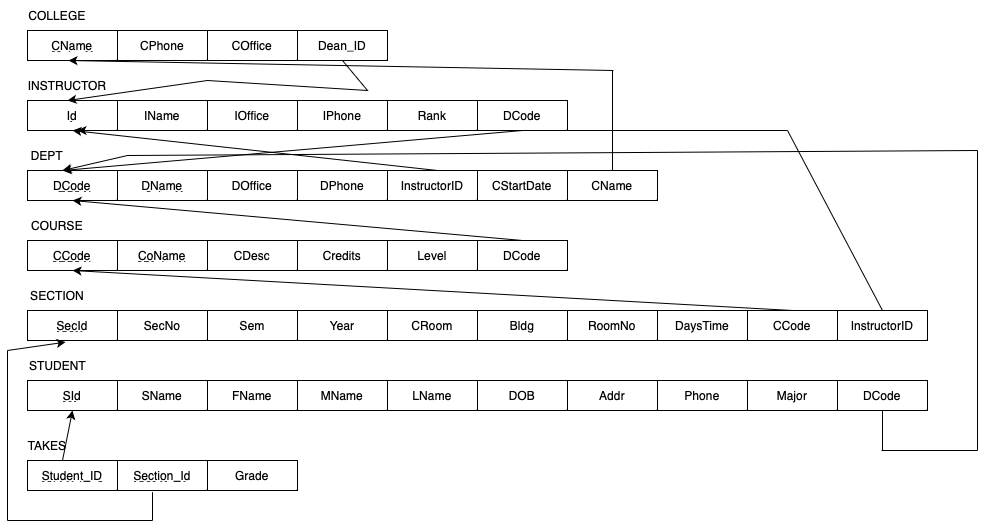

The diagram above was exported from draw.io. Its source (the exported page's mxGraphModel, read from the mxfile embedded in the PNG):
<mxGraphModel dx="954" dy="647" grid="1" gridSize="10" guides="1" tooltips="1" connect="1" arrows="1" fold="1" page="1" pageScale="1" pageWidth="850" pageHeight="1100" math="0" shadow="0">
  <root>
    <mxCell id="0" />
    <mxCell id="1" parent="0" />
    <mxCell id="9vRw_iCQ7fPG8WTT0-vy-1" value="&lt;u&gt;CName&lt;/u&gt;" style="rounded=0;whiteSpace=wrap;html=1;" parent="1" vertex="1">
      <mxGeometry x="40" y="50" width="90" height="30" as="geometry" />
    </mxCell>
    <mxCell id="9vRw_iCQ7fPG8WTT0-vy-2" value="COffice" style="rounded=0;whiteSpace=wrap;html=1;" parent="1" vertex="1">
      <mxGeometry x="220" y="50" width="90" height="30" as="geometry" />
    </mxCell>
    <mxCell id="9vRw_iCQ7fPG8WTT0-vy-3" value="CPhone" style="rounded=0;whiteSpace=wrap;html=1;" parent="1" vertex="1">
      <mxGeometry x="130" y="50" width="90" height="30" as="geometry" />
    </mxCell>
    <mxCell id="9vRw_iCQ7fPG8WTT0-vy-4" value="Dean_ID" style="rounded=0;whiteSpace=wrap;html=1;" parent="1" vertex="1">
      <mxGeometry x="310" y="50" width="90" height="30" as="geometry" />
    </mxCell>
    <mxCell id="9vRw_iCQ7fPG8WTT0-vy-5" value="IOffice" style="rounded=0;whiteSpace=wrap;html=1;" parent="1" vertex="1">
      <mxGeometry x="220" y="120" width="90" height="30" as="geometry" />
    </mxCell>
    <mxCell id="9vRw_iCQ7fPG8WTT0-vy-6" value="IName" style="rounded=0;whiteSpace=wrap;html=1;" parent="1" vertex="1">
      <mxGeometry x="130" y="120" width="90" height="30" as="geometry" />
    </mxCell>
    <mxCell id="9vRw_iCQ7fPG8WTT0-vy-7" value="&lt;u&gt;Id&lt;/u&gt;" style="rounded=0;whiteSpace=wrap;html=1;" parent="1" vertex="1">
      <mxGeometry x="40" y="120" width="90" height="30" as="geometry" />
    </mxCell>
    <mxCell id="9vRw_iCQ7fPG8WTT0-vy-8" value="Rank" style="rounded=0;whiteSpace=wrap;html=1;" parent="1" vertex="1">
      <mxGeometry x="400" y="120" width="90" height="30" as="geometry" />
    </mxCell>
    <mxCell id="9vRw_iCQ7fPG8WTT0-vy-9" value="IPhone" style="rounded=0;whiteSpace=wrap;html=1;" parent="1" vertex="1">
      <mxGeometry x="310" y="120" width="90" height="30" as="geometry" />
    </mxCell>
    <mxCell id="9vRw_iCQ7fPG8WTT0-vy-11" value="DCode" style="rounded=0;whiteSpace=wrap;html=1;" parent="1" vertex="1">
      <mxGeometry x="490" y="120" width="90" height="30" as="geometry" />
    </mxCell>
    <mxCell id="9vRw_iCQ7fPG8WTT0-vy-13" value="&lt;u&gt;DCode&lt;/u&gt;" style="rounded=0;whiteSpace=wrap;html=1;" parent="1" vertex="1">
      <mxGeometry x="40" y="190" width="90" height="30" as="geometry" />
    </mxCell>
    <mxCell id="9vRw_iCQ7fPG8WTT0-vy-14" value="&lt;u&gt;DName&lt;/u&gt;" style="rounded=0;whiteSpace=wrap;html=1;" parent="1" vertex="1">
      <mxGeometry x="130" y="190" width="90" height="30" as="geometry" />
    </mxCell>
    <mxCell id="9vRw_iCQ7fPG8WTT0-vy-15" value="DOffice" style="rounded=0;whiteSpace=wrap;html=1;" parent="1" vertex="1">
      <mxGeometry x="220" y="190" width="90" height="30" as="geometry" />
    </mxCell>
    <mxCell id="9vRw_iCQ7fPG8WTT0-vy-16" value="DPhone" style="rounded=0;whiteSpace=wrap;html=1;" parent="1" vertex="1">
      <mxGeometry x="310" y="190" width="90" height="30" as="geometry" />
    </mxCell>
    <mxCell id="9vRw_iCQ7fPG8WTT0-vy-18" value="CStartDate" style="rounded=0;whiteSpace=wrap;html=1;" parent="1" vertex="1">
      <mxGeometry x="490" y="190" width="90" height="30" as="geometry" />
    </mxCell>
    <mxCell id="9vRw_iCQ7fPG8WTT0-vy-19" value="CName" style="rounded=0;whiteSpace=wrap;html=1;" parent="1" vertex="1">
      <mxGeometry x="580" y="190" width="90" height="30" as="geometry" />
    </mxCell>
    <mxCell id="9vRw_iCQ7fPG8WTT0-vy-20" value="&lt;u&gt;CCode&lt;/u&gt;" style="rounded=0;whiteSpace=wrap;html=1;" parent="1" vertex="1">
      <mxGeometry x="40" y="260" width="90" height="30" as="geometry" />
    </mxCell>
    <mxCell id="9vRw_iCQ7fPG8WTT0-vy-21" value="CDesc" style="rounded=0;whiteSpace=wrap;html=1;" parent="1" vertex="1">
      <mxGeometry x="220" y="260" width="90" height="30" as="geometry" />
    </mxCell>
    <mxCell id="9vRw_iCQ7fPG8WTT0-vy-22" value="&lt;u&gt;CoName&lt;/u&gt;" style="rounded=0;whiteSpace=wrap;html=1;" parent="1" vertex="1">
      <mxGeometry x="130" y="260" width="90" height="30" as="geometry" />
    </mxCell>
    <mxCell id="9vRw_iCQ7fPG8WTT0-vy-23" value="Credits" style="rounded=0;whiteSpace=wrap;html=1;" parent="1" vertex="1">
      <mxGeometry x="310" y="260" width="90" height="30" as="geometry" />
    </mxCell>
    <mxCell id="9vRw_iCQ7fPG8WTT0-vy-24" value="COLLEGE" style="text;html=1;strokeColor=none;fillColor=none;align=center;verticalAlign=middle;whiteSpace=wrap;rounded=0;" parent="1" vertex="1">
      <mxGeometry x="40" y="20" width="60" height="30" as="geometry" />
    </mxCell>
    <mxCell id="9vRw_iCQ7fPG8WTT0-vy-25" value="INSTRUCTOR" style="text;html=1;strokeColor=none;fillColor=none;align=center;verticalAlign=middle;whiteSpace=wrap;rounded=0;" parent="1" vertex="1">
      <mxGeometry x="50" y="90" width="60" height="30" as="geometry" />
    </mxCell>
    <mxCell id="9vRw_iCQ7fPG8WTT0-vy-26" value="DEPT" style="text;html=1;strokeColor=none;fillColor=none;align=center;verticalAlign=middle;whiteSpace=wrap;rounded=0;" parent="1" vertex="1">
      <mxGeometry x="30" y="160" width="60" height="30" as="geometry" />
    </mxCell>
    <mxCell id="9vRw_iCQ7fPG8WTT0-vy-27" value="COURSE" style="text;html=1;strokeColor=none;fillColor=none;align=center;verticalAlign=middle;whiteSpace=wrap;rounded=0;" parent="1" vertex="1">
      <mxGeometry x="40" y="230" width="60" height="30" as="geometry" />
    </mxCell>
    <mxCell id="9vRw_iCQ7fPG8WTT0-vy-28" value="Level" style="rounded=0;whiteSpace=wrap;html=1;" parent="1" vertex="1">
      <mxGeometry x="400" y="260" width="90" height="30" as="geometry" />
    </mxCell>
    <mxCell id="9vRw_iCQ7fPG8WTT0-vy-30" value="DCode" style="rounded=0;whiteSpace=wrap;html=1;" parent="1" vertex="1">
      <mxGeometry x="490" y="260" width="90" height="30" as="geometry" />
    </mxCell>
    <mxCell id="9vRw_iCQ7fPG8WTT0-vy-31" value="&lt;u&gt;SecId&lt;/u&gt;" style="rounded=0;whiteSpace=wrap;html=1;" parent="1" vertex="1">
      <mxGeometry x="40" y="330" width="90" height="30" as="geometry" />
    </mxCell>
    <mxCell id="9vRw_iCQ7fPG8WTT0-vy-32" value="SecNo" style="rounded=0;whiteSpace=wrap;html=1;" parent="1" vertex="1">
      <mxGeometry x="130" y="330" width="90" height="30" as="geometry" />
    </mxCell>
    <mxCell id="9vRw_iCQ7fPG8WTT0-vy-34" value="Year" style="rounded=0;whiteSpace=wrap;html=1;" parent="1" vertex="1">
      <mxGeometry x="310" y="330" width="90" height="30" as="geometry" />
    </mxCell>
    <mxCell id="9vRw_iCQ7fPG8WTT0-vy-35" value="Sem" style="rounded=0;whiteSpace=wrap;html=1;" parent="1" vertex="1">
      <mxGeometry x="220" y="330" width="90" height="30" as="geometry" />
    </mxCell>
    <mxCell id="9vRw_iCQ7fPG8WTT0-vy-36" value="CRoom" style="rounded=0;whiteSpace=wrap;html=1;" parent="1" vertex="1">
      <mxGeometry x="400" y="330" width="90" height="30" as="geometry" />
    </mxCell>
    <mxCell id="9vRw_iCQ7fPG8WTT0-vy-37" value="Bldg" style="rounded=0;whiteSpace=wrap;html=1;" parent="1" vertex="1">
      <mxGeometry x="490" y="330" width="90" height="30" as="geometry" />
    </mxCell>
    <mxCell id="9vRw_iCQ7fPG8WTT0-vy-38" value="RoomNo" style="rounded=0;whiteSpace=wrap;html=1;" parent="1" vertex="1">
      <mxGeometry x="580" y="330" width="90" height="30" as="geometry" />
    </mxCell>
    <mxCell id="9vRw_iCQ7fPG8WTT0-vy-39" value="DaysTime" style="rounded=0;whiteSpace=wrap;html=1;" parent="1" vertex="1">
      <mxGeometry x="670" y="330" width="90" height="30" as="geometry" />
    </mxCell>
    <mxCell id="9vRw_iCQ7fPG8WTT0-vy-40" value="InstructorID" style="rounded=0;whiteSpace=wrap;html=1;" parent="1" vertex="1">
      <mxGeometry x="850" y="330" width="90" height="30" as="geometry" />
    </mxCell>
    <mxCell id="9vRw_iCQ7fPG8WTT0-vy-41" value="SECTION" style="text;html=1;strokeColor=none;fillColor=none;align=center;verticalAlign=middle;whiteSpace=wrap;rounded=0;" parent="1" vertex="1">
      <mxGeometry x="40" y="300" width="60" height="30" as="geometry" />
    </mxCell>
    <mxCell id="9vRw_iCQ7fPG8WTT0-vy-42" value="&lt;u&gt;SId&lt;/u&gt;" style="rounded=0;whiteSpace=wrap;html=1;" parent="1" vertex="1">
      <mxGeometry x="40" y="400" width="90" height="30" as="geometry" />
    </mxCell>
    <mxCell id="9vRw_iCQ7fPG8WTT0-vy-43" value="SName" style="rounded=0;whiteSpace=wrap;html=1;" parent="1" vertex="1">
      <mxGeometry x="130" y="400" width="90" height="30" as="geometry" />
    </mxCell>
    <mxCell id="9vRw_iCQ7fPG8WTT0-vy-44" value="DOB" style="rounded=0;whiteSpace=wrap;html=1;" parent="1" vertex="1">
      <mxGeometry x="490" y="400" width="90" height="30" as="geometry" />
    </mxCell>
    <mxCell id="9vRw_iCQ7fPG8WTT0-vy-45" value="FName" style="rounded=0;whiteSpace=wrap;html=1;" parent="1" vertex="1">
      <mxGeometry x="220" y="400" width="90" height="30" as="geometry" />
    </mxCell>
    <mxCell id="9vRw_iCQ7fPG8WTT0-vy-47" value="Addr" style="rounded=0;whiteSpace=wrap;html=1;" parent="1" vertex="1">
      <mxGeometry x="580" y="400" width="90" height="30" as="geometry" />
    </mxCell>
    <mxCell id="9vRw_iCQ7fPG8WTT0-vy-48" value="LName" style="rounded=0;whiteSpace=wrap;html=1;" parent="1" vertex="1">
      <mxGeometry x="400" y="400" width="90" height="30" as="geometry" />
    </mxCell>
    <mxCell id="9vRw_iCQ7fPG8WTT0-vy-49" value="MName" style="rounded=0;whiteSpace=wrap;html=1;" parent="1" vertex="1">
      <mxGeometry x="310" y="400" width="90" height="30" as="geometry" />
    </mxCell>
    <mxCell id="9vRw_iCQ7fPG8WTT0-vy-50" value="Major" style="rounded=0;whiteSpace=wrap;html=1;" parent="1" vertex="1">
      <mxGeometry x="760" y="400" width="90" height="30" as="geometry" />
    </mxCell>
    <mxCell id="9vRw_iCQ7fPG8WTT0-vy-51" value="Phone" style="rounded=0;whiteSpace=wrap;html=1;" parent="1" vertex="1">
      <mxGeometry x="670" y="400" width="90" height="30" as="geometry" />
    </mxCell>
    <mxCell id="9vRw_iCQ7fPG8WTT0-vy-52" value="DCode" style="rounded=0;whiteSpace=wrap;html=1;" parent="1" vertex="1">
      <mxGeometry x="850" y="400" width="90" height="30" as="geometry" />
    </mxCell>
    <mxCell id="9vRw_iCQ7fPG8WTT0-vy-54" value="&lt;u&gt;Student_ID&lt;/u&gt;" style="rounded=0;whiteSpace=wrap;html=1;" parent="1" vertex="1">
      <mxGeometry x="40" y="480" width="90" height="30" as="geometry" />
    </mxCell>
    <mxCell id="9vRw_iCQ7fPG8WTT0-vy-55" value="Grade" style="rounded=0;whiteSpace=wrap;html=1;" parent="1" vertex="1">
      <mxGeometry x="220" y="480" width="90" height="30" as="geometry" />
    </mxCell>
    <mxCell id="9vRw_iCQ7fPG8WTT0-vy-56" value="&lt;u&gt;Section_Id&lt;/u&gt;" style="rounded=0;whiteSpace=wrap;html=1;" parent="1" vertex="1">
      <mxGeometry x="130" y="480" width="90" height="30" as="geometry" />
    </mxCell>
    <mxCell id="9vRw_iCQ7fPG8WTT0-vy-57" value="STUDENT" style="text;html=1;align=center;verticalAlign=middle;resizable=0;points=[];autosize=1;strokeColor=none;fillColor=none;" parent="1" vertex="1">
      <mxGeometry x="30" y="370" width="80" height="30" as="geometry" />
    </mxCell>
    <mxCell id="9vRw_iCQ7fPG8WTT0-vy-58" value="TAKES" style="text;html=1;strokeColor=none;fillColor=none;align=center;verticalAlign=middle;whiteSpace=wrap;rounded=0;" parent="1" vertex="1">
      <mxGeometry x="30" y="450" width="60" height="30" as="geometry" />
    </mxCell>
    <mxCell id="9vRw_iCQ7fPG8WTT0-vy-61" value="" style="endArrow=classic;html=1;rounded=0;exitX=0.5;exitY=1;exitDx=0;exitDy=0;entryX=0.5;entryY=1;entryDx=0;entryDy=0;" parent="1" source="9vRw_iCQ7fPG8WTT0-vy-4" target="9vRw_iCQ7fPG8WTT0-vy-25" edge="1">
      <mxGeometry width="50" height="50" relative="1" as="geometry">
        <mxPoint x="370" y="290" as="sourcePoint" />
        <mxPoint x="420" y="50" as="targetPoint" />
        <Array as="points">
          <mxPoint x="380" y="110" />
          <mxPoint x="220" y="100" />
        </Array>
      </mxGeometry>
    </mxCell>
    <mxCell id="9vRw_iCQ7fPG8WTT0-vy-62" value="InstructorID" style="rounded=0;whiteSpace=wrap;html=1;" parent="1" vertex="1">
      <mxGeometry x="400" y="190" width="90" height="30" as="geometry" />
    </mxCell>
    <mxCell id="9vRw_iCQ7fPG8WTT0-vy-65" value="" style="endArrow=classic;html=1;rounded=0;entryX=0.5;entryY=1;entryDx=0;entryDy=0;" parent="1" target="9vRw_iCQ7fPG8WTT0-vy-7" edge="1">
      <mxGeometry width="50" height="50" relative="1" as="geometry">
        <mxPoint x="450" y="190" as="sourcePoint" />
        <mxPoint x="470" y="160" as="targetPoint" />
      </mxGeometry>
    </mxCell>
    <mxCell id="9vRw_iCQ7fPG8WTT0-vy-66" value="" style="endArrow=none;html=1;fontFamily=Helvetica;fontSize=11;fontColor=default;align=center;strokeColor=default;" parent="1" source="9vRw_iCQ7fPG8WTT0-vy-19" edge="1">
      <mxGeometry width="50" height="50" relative="1" as="geometry">
        <mxPoint x="650" y="130" as="sourcePoint" />
        <mxPoint x="625" y="90" as="targetPoint" />
      </mxGeometry>
    </mxCell>
    <mxCell id="9vRw_iCQ7fPG8WTT0-vy-69" value="" style="endArrow=classic;html=1;rounded=0;entryX=0.5;entryY=1;entryDx=0;entryDy=0;" parent="1" edge="1">
      <mxGeometry width="50" height="50" relative="1" as="geometry">
        <mxPoint x="626" y="90" as="sourcePoint" />
        <mxPoint x="81" y="80" as="targetPoint" />
      </mxGeometry>
    </mxCell>
    <mxCell id="9vRw_iCQ7fPG8WTT0-vy-70" value="" style="endArrow=classic;html=1;fontFamily=Helvetica;fontSize=11;fontColor=default;align=center;strokeColor=default;entryX=0.75;entryY=1;entryDx=0;entryDy=0;exitX=0.5;exitY=1;exitDx=0;exitDy=0;" parent="1" source="9vRw_iCQ7fPG8WTT0-vy-11" target="9vRw_iCQ7fPG8WTT0-vy-26" edge="1">
      <mxGeometry width="50" height="50" relative="1" as="geometry">
        <mxPoint x="370" y="280" as="sourcePoint" />
        <mxPoint x="420" y="230" as="targetPoint" />
      </mxGeometry>
    </mxCell>
    <mxCell id="9vRw_iCQ7fPG8WTT0-vy-71" value="" style="endArrow=classic;html=1;rounded=0;exitX=0.5;exitY=0;exitDx=0;exitDy=0;entryX=0.5;entryY=1;entryDx=0;entryDy=0;" parent="1" source="9vRw_iCQ7fPG8WTT0-vy-30" target="9vRw_iCQ7fPG8WTT0-vy-13" edge="1">
      <mxGeometry width="50" height="50" relative="1" as="geometry">
        <mxPoint x="370" y="280" as="sourcePoint" />
        <mxPoint x="420" y="230" as="targetPoint" />
      </mxGeometry>
    </mxCell>
    <mxCell id="9vRw_iCQ7fPG8WTT0-vy-72" value="" style="endArrow=none;html=1;rounded=0;exitX=0.5;exitY=0;exitDx=0;exitDy=0;" parent="1" source="9vRw_iCQ7fPG8WTT0-vy-40" edge="1">
      <mxGeometry width="50" height="50" relative="1" as="geometry">
        <mxPoint x="470" y="320" as="sourcePoint" />
        <mxPoint x="800" y="150" as="targetPoint" />
      </mxGeometry>
    </mxCell>
    <mxCell id="9vRw_iCQ7fPG8WTT0-vy-73" value="" style="endArrow=classic;html=1;rounded=0;" parent="1" edge="1">
      <mxGeometry width="50" height="50" relative="1" as="geometry">
        <mxPoint x="800" y="150" as="sourcePoint" />
        <mxPoint x="90" y="150" as="targetPoint" />
      </mxGeometry>
    </mxCell>
    <mxCell id="9vRw_iCQ7fPG8WTT0-vy-74" value="CCode" style="rounded=0;whiteSpace=wrap;html=1;" parent="1" vertex="1">
      <mxGeometry x="760" y="330" width="90" height="30" as="geometry" />
    </mxCell>
    <mxCell id="9vRw_iCQ7fPG8WTT0-vy-77" value="" style="endArrow=classic;html=1;fontFamily=Helvetica;fontSize=11;fontColor=default;align=center;strokeColor=default;entryX=0.5;entryY=1;entryDx=0;entryDy=0;exitX=0.5;exitY=0;exitDx=0;exitDy=0;" parent="1" source="9vRw_iCQ7fPG8WTT0-vy-74" target="9vRw_iCQ7fPG8WTT0-vy-20" edge="1">
      <mxGeometry width="50" height="50" relative="1" as="geometry">
        <mxPoint x="490" y="490" as="sourcePoint" />
        <mxPoint x="540" y="440" as="targetPoint" />
      </mxGeometry>
    </mxCell>
    <mxCell id="9vRw_iCQ7fPG8WTT0-vy-79" value="" style="endArrow=none;html=1;rounded=0;entryX=0.5;entryY=1;entryDx=0;entryDy=0;" parent="1" target="9vRw_iCQ7fPG8WTT0-vy-52" edge="1">
      <mxGeometry width="50" height="50" relative="1" as="geometry">
        <mxPoint x="895" y="470" as="sourcePoint" />
        <mxPoint x="540" y="440" as="targetPoint" />
      </mxGeometry>
    </mxCell>
    <mxCell id="9vRw_iCQ7fPG8WTT0-vy-80" value="" style="endArrow=none;html=1;rounded=0;" parent="1" edge="1">
      <mxGeometry width="50" height="50" relative="1" as="geometry">
        <mxPoint x="990" y="470" as="sourcePoint" />
        <mxPoint x="894" y="470" as="targetPoint" />
      </mxGeometry>
    </mxCell>
    <mxCell id="9vRw_iCQ7fPG8WTT0-vy-81" value="" style="endArrow=none;html=1;rounded=0;" parent="1" edge="1">
      <mxGeometry width="50" height="50" relative="1" as="geometry">
        <mxPoint x="990" y="470" as="sourcePoint" />
        <mxPoint x="990" y="170" as="targetPoint" />
      </mxGeometry>
    </mxCell>
    <mxCell id="9vRw_iCQ7fPG8WTT0-vy-82" value="" style="endArrow=classic;html=1;rounded=0;entryX=0.75;entryY=1;entryDx=0;entryDy=0;" parent="1" target="9vRw_iCQ7fPG8WTT0-vy-26" edge="1">
      <mxGeometry width="50" height="50" relative="1" as="geometry">
        <mxPoint x="990" y="170" as="sourcePoint" />
        <mxPoint x="550" y="440" as="targetPoint" />
        <Array as="points">
          <mxPoint x="140" y="175" />
        </Array>
      </mxGeometry>
    </mxCell>
    <mxCell id="9vRw_iCQ7fPG8WTT0-vy-84" value="" style="endArrow=classic;html=1;rounded=0;exitX=0.75;exitY=1;exitDx=0;exitDy=0;entryX=0.5;entryY=1;entryDx=0;entryDy=0;" parent="1" source="9vRw_iCQ7fPG8WTT0-vy-58" target="9vRw_iCQ7fPG8WTT0-vy-42" edge="1">
      <mxGeometry width="50" height="50" relative="1" as="geometry">
        <mxPoint x="440" y="490" as="sourcePoint" />
        <mxPoint x="490" y="440" as="targetPoint" />
      </mxGeometry>
    </mxCell>
    <mxCell id="9vRw_iCQ7fPG8WTT0-vy-85" value="" style="endArrow=none;html=1;rounded=0;entryX=0.389;entryY=1.056;entryDx=0;entryDy=0;entryPerimeter=0;" parent="1" target="9vRw_iCQ7fPG8WTT0-vy-56" edge="1">
      <mxGeometry width="50" height="50" relative="1" as="geometry">
        <mxPoint x="165" y="540" as="sourcePoint" />
        <mxPoint x="490" y="440" as="targetPoint" />
      </mxGeometry>
    </mxCell>
    <mxCell id="9vRw_iCQ7fPG8WTT0-vy-86" value="" style="endArrow=none;html=1;rounded=0;" parent="1" edge="1">
      <mxGeometry width="50" height="50" relative="1" as="geometry">
        <mxPoint x="20" y="540" as="sourcePoint" />
        <mxPoint x="165" y="540" as="targetPoint" />
      </mxGeometry>
    </mxCell>
    <mxCell id="9vRw_iCQ7fPG8WTT0-vy-87" value="" style="endArrow=none;html=1;rounded=0;" parent="1" edge="1">
      <mxGeometry width="50" height="50" relative="1" as="geometry">
        <mxPoint x="20" y="370" as="sourcePoint" />
        <mxPoint x="20" y="540" as="targetPoint" />
      </mxGeometry>
    </mxCell>
    <mxCell id="9vRw_iCQ7fPG8WTT0-vy-88" value="" style="endArrow=classic;html=1;rounded=0;entryX=0.423;entryY=1.054;entryDx=0;entryDy=0;entryPerimeter=0;" parent="1" target="9vRw_iCQ7fPG8WTT0-vy-31" edge="1">
      <mxGeometry width="50" height="50" relative="1" as="geometry">
        <mxPoint x="20" y="370" as="sourcePoint" />
        <mxPoint x="280" y="460" as="targetPoint" />
      </mxGeometry>
    </mxCell>
  </root>
</mxGraphModel>